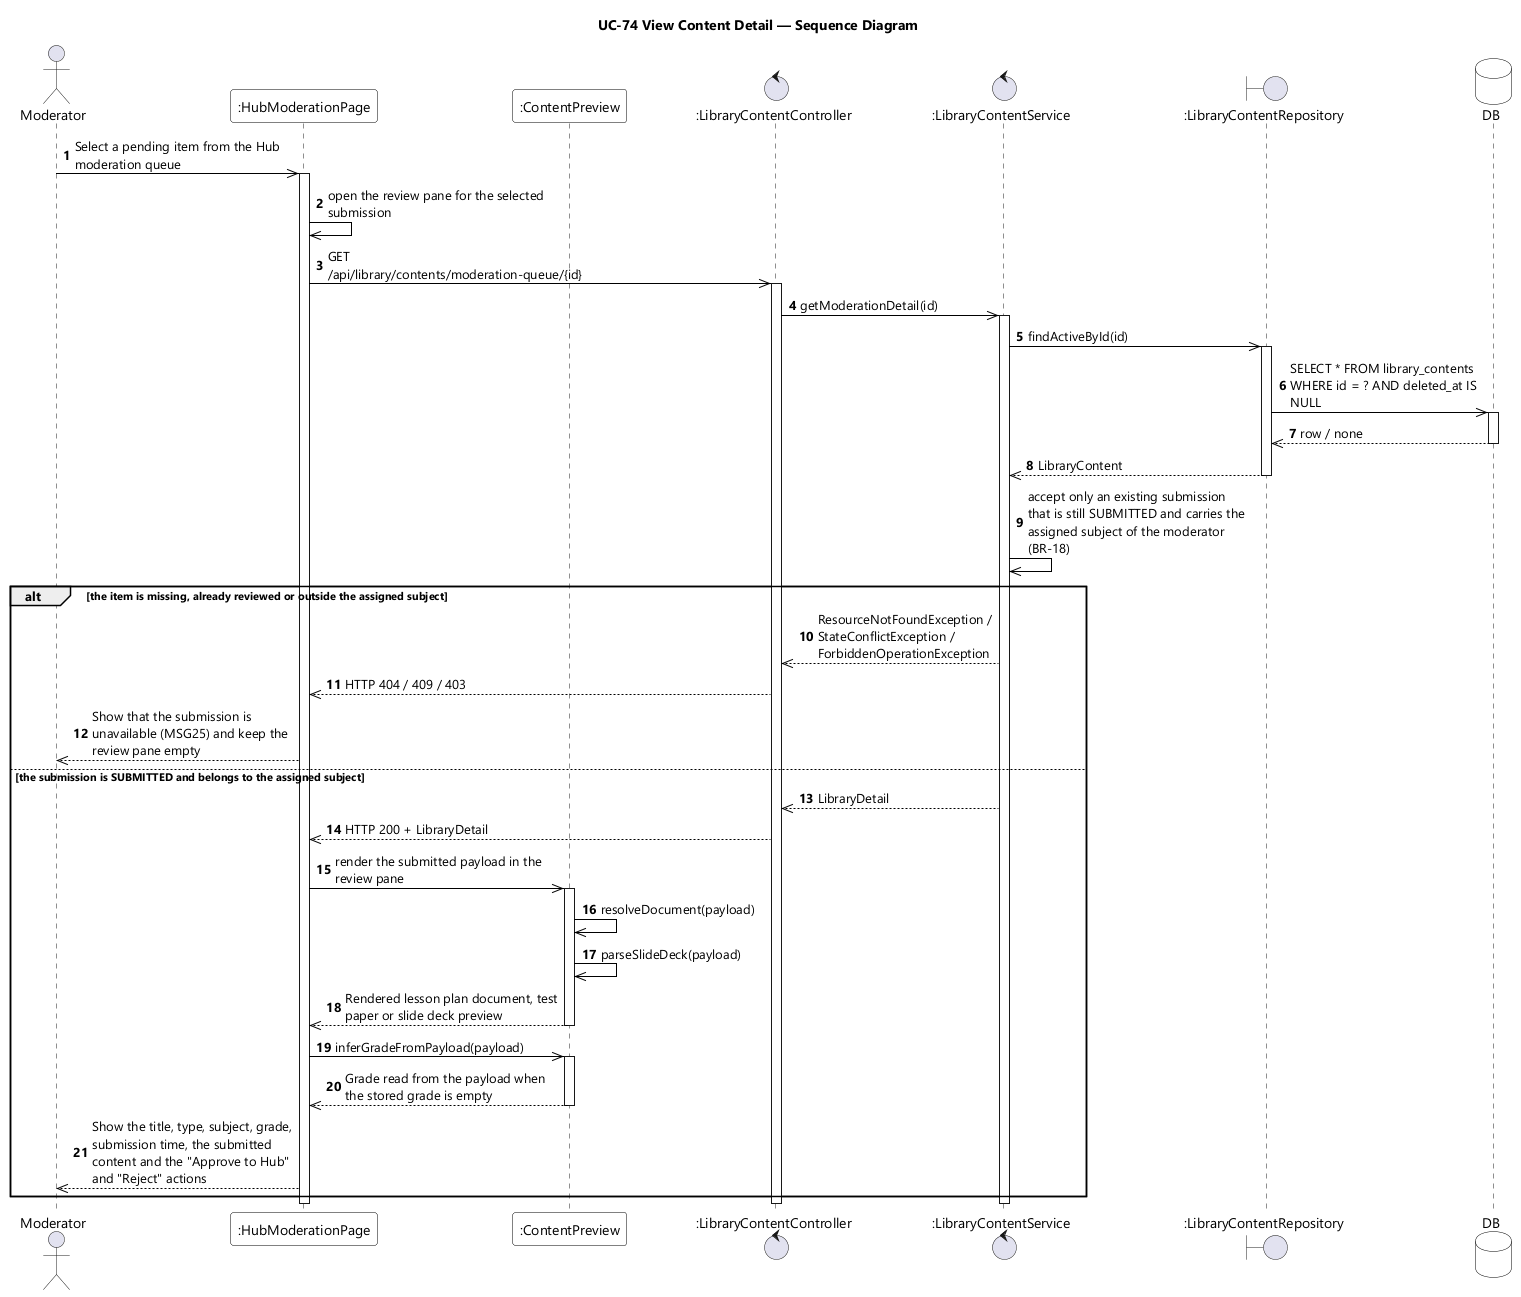

The diagram above was rendered by PlantUML. Its source (embedded in the PNG):
@startuml UC-74 View Content Detail - Sequence Diagram (icon)
skinparamlocked dpi 96
skinparam defaultFontName "Segoe UI"
skinparam shadowing false
skinparam ParticipantBackgroundColor #FFFFFF
skinparam ParticipantBorderColor #000000
skinparam DatabaseBackgroundColor #FFFFFF
skinparam DatabaseBorderColor #000000
skinparam ArrowColor #000000
skinparam sequenceMessageAlign left
skinparam maxMessageSize 220
title UC-74 View Content Detail — Sequence Diagram

actor Moderator
participant ":HubModerationPage" as UI
participant ":ContentPreview" as PREVIEW
control ":LibraryContentController" as CTL
control ":LibraryContentService" as SVC
boundary ":LibraryContentRepository" as REPO
database DB

autonumber
Moderator ->> UI : Select a pending item from the Hub moderation queue
activate UI
UI ->> UI : open the review pane for the selected submission
UI ->> CTL : GET /api/library/contents/moderation-queue/{id}
activate CTL
CTL ->> SVC : getModerationDetail(id)
activate SVC
SVC ->> REPO : findActiveById(id)
activate REPO
REPO ->> DB : SELECT * FROM library_contents WHERE id = ? AND deleted_at IS NULL
activate DB
DB -->> REPO : row / none
deactivate DB
REPO -->> SVC : LibraryContent
deactivate REPO
SVC ->> SVC : accept only an existing submission that is still SUBMITTED and carries the assigned subject of the moderator (BR-18)

alt the item is missing, already reviewed or outside the assigned subject
  SVC -->> CTL : ResourceNotFoundException / StateConflictException / ForbiddenOperationException
  CTL -->> UI : HTTP 404 / 409 / 403
  UI -->> Moderator : Show that the submission is unavailable (MSG25) and keep the review pane empty
else the submission is SUBMITTED and belongs to the assigned subject
  SVC -->> CTL : LibraryDetail
  CTL -->> UI : HTTP 200 + LibraryDetail
  UI ->> PREVIEW : render the submitted payload in the review pane
  activate PREVIEW
  PREVIEW ->> PREVIEW : resolveDocument(payload)
  PREVIEW ->> PREVIEW : parseSlideDeck(payload)
  PREVIEW -->> UI : Rendered lesson plan document, test paper or slide deck preview
  deactivate PREVIEW
  UI ->> PREVIEW : inferGradeFromPayload(payload)
  activate PREVIEW
  PREVIEW -->> UI : Grade read from the payload when the stored grade is empty
  deactivate PREVIEW
  UI -->> Moderator : Show the title, type, subject, grade, submission time, the submitted content and the "Approve to Hub" and "Reject" actions
end
deactivate SVC
deactivate CTL
deactivate UI
@enduml